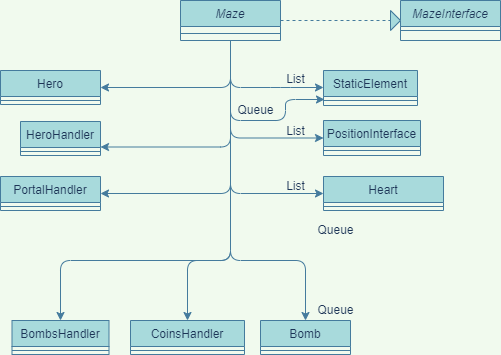

The diagram above was exported from draw.io. Its source (the exported page's mxGraphModel, read from the mxfile embedded in the PNG):
<mxGraphModel dx="585" dy="671" grid="1" gridSize="10" guides="1" tooltips="1" connect="1" arrows="1" fold="1" page="1" pageScale="1" pageWidth="827" pageHeight="1169" background="#F1FAEE" math="0" shadow="0">
  <root>
    <mxCell id="WIyWlLk6GJQsqaUBKTNV-0" />
    <mxCell id="WIyWlLk6GJQsqaUBKTNV-1" parent="WIyWlLk6GJQsqaUBKTNV-0" />
    <mxCell id="FnW6465f5pVvEPQKe3ME-66" style="edgeStyle=orthogonalEdgeStyle;curved=0;rounded=1;sketch=0;orthogonalLoop=1;jettySize=auto;html=1;fontColor=#1D3557;strokeColor=#457B9D;fillColor=#A8DADC;entryX=1;entryY=0.5;entryDx=0;entryDy=0;" edge="1" parent="WIyWlLk6GJQsqaUBKTNV-1" source="zkfFHV4jXpPFQw0GAbJ--0" target="FnW6465f5pVvEPQKe3ME-14">
      <mxGeometry relative="1" as="geometry">
        <mxPoint x="280" y="230" as="targetPoint" />
        <Array as="points">
          <mxPoint x="320" y="167" />
        </Array>
      </mxGeometry>
    </mxCell>
    <mxCell id="zkfFHV4jXpPFQw0GAbJ--0" value="Maze" style="swimlane;fontStyle=2;align=center;verticalAlign=top;childLayout=stackLayout;horizontal=1;startSize=26;horizontalStack=0;resizeParent=1;resizeLast=0;collapsible=1;marginBottom=0;rounded=0;shadow=0;strokeWidth=1;fillColor=#A8DADC;strokeColor=#457B9D;fontColor=#1D3557;" parent="WIyWlLk6GJQsqaUBKTNV-1" vertex="1">
      <mxGeometry x="270" y="80" width="100" height="40" as="geometry">
        <mxRectangle x="230" y="140" width="160" height="26" as="alternateBounds" />
      </mxGeometry>
    </mxCell>
    <mxCell id="zkfFHV4jXpPFQw0GAbJ--4" value="" style="line;html=1;strokeWidth=1;align=left;verticalAlign=middle;spacingTop=-1;spacingLeft=3;spacingRight=3;rotatable=0;labelPosition=right;points=[];portConstraint=eastwest;labelBackgroundColor=#F1FAEE;fillColor=#A8DADC;strokeColor=#457B9D;fontColor=#1D3557;" parent="zkfFHV4jXpPFQw0GAbJ--0" vertex="1">
      <mxGeometry y="26" width="100" height="14" as="geometry" />
    </mxCell>
    <mxCell id="zkfFHV4jXpPFQw0GAbJ--13" value="HeroHandler" style="swimlane;fontStyle=0;align=center;verticalAlign=top;childLayout=stackLayout;horizontal=1;startSize=26;horizontalStack=0;resizeParent=1;resizeLast=0;collapsible=1;marginBottom=0;rounded=0;shadow=0;strokeWidth=1;fillColor=#A8DADC;strokeColor=#457B9D;fontColor=#1D3557;" parent="WIyWlLk6GJQsqaUBKTNV-1" vertex="1">
      <mxGeometry x="110" y="201" width="80" height="34" as="geometry">
        <mxRectangle x="340" y="380" width="170" height="26" as="alternateBounds" />
      </mxGeometry>
    </mxCell>
    <mxCell id="zkfFHV4jXpPFQw0GAbJ--15" value="" style="line;html=1;strokeWidth=1;align=left;verticalAlign=middle;spacingTop=-1;spacingLeft=3;spacingRight=3;rotatable=0;labelPosition=right;points=[];portConstraint=eastwest;labelBackgroundColor=#F1FAEE;fillColor=#A8DADC;strokeColor=#457B9D;fontColor=#1D3557;" parent="zkfFHV4jXpPFQw0GAbJ--13" vertex="1">
      <mxGeometry y="26" width="80" height="8" as="geometry" />
    </mxCell>
    <mxCell id="FnW6465f5pVvEPQKe3ME-5" value="PortalHandler" style="swimlane;fontStyle=0;align=center;verticalAlign=top;childLayout=stackLayout;horizontal=1;startSize=26;horizontalStack=0;resizeParent=1;resizeLast=0;collapsible=1;marginBottom=0;rounded=0;shadow=0;strokeWidth=1;fillColor=#A8DADC;strokeColor=#457B9D;fontColor=#1D3557;" vertex="1" parent="WIyWlLk6GJQsqaUBKTNV-1">
      <mxGeometry x="90" y="256" width="100" height="34" as="geometry">
        <mxRectangle x="340" y="380" width="170" height="26" as="alternateBounds" />
      </mxGeometry>
    </mxCell>
    <mxCell id="FnW6465f5pVvEPQKe3ME-7" value="" style="line;html=1;strokeWidth=1;align=left;verticalAlign=middle;spacingTop=-1;spacingLeft=3;spacingRight=3;rotatable=0;labelPosition=right;points=[];portConstraint=eastwest;labelBackgroundColor=#F1FAEE;fillColor=#A8DADC;strokeColor=#457B9D;fontColor=#1D3557;" vertex="1" parent="FnW6465f5pVvEPQKe3ME-5">
      <mxGeometry y="26" width="100" height="8" as="geometry" />
    </mxCell>
    <mxCell id="FnW6465f5pVvEPQKe3ME-8" value="StaticElement" style="swimlane;fontStyle=0;align=center;verticalAlign=top;childLayout=stackLayout;horizontal=1;startSize=26;horizontalStack=0;resizeParent=1;resizeLast=0;collapsible=1;marginBottom=0;rounded=0;shadow=0;strokeWidth=1;fillColor=#A8DADC;strokeColor=#457B9D;fontColor=#1D3557;" vertex="1" parent="WIyWlLk6GJQsqaUBKTNV-1">
      <mxGeometry x="413" y="150" width="94" height="35" as="geometry">
        <mxRectangle x="130" y="380" width="160" height="26" as="alternateBounds" />
      </mxGeometry>
    </mxCell>
    <mxCell id="FnW6465f5pVvEPQKe3ME-9" value="" style="line;html=1;strokeWidth=1;align=left;verticalAlign=middle;spacingTop=-1;spacingLeft=3;spacingRight=3;rotatable=0;labelPosition=right;points=[];portConstraint=eastwest;labelBackgroundColor=#F1FAEE;fillColor=#A8DADC;strokeColor=#457B9D;fontColor=#1D3557;" vertex="1" parent="FnW6465f5pVvEPQKe3ME-8">
      <mxGeometry y="26" width="94" height="8" as="geometry" />
    </mxCell>
    <mxCell id="FnW6465f5pVvEPQKe3ME-89" style="edgeStyle=orthogonalEdgeStyle;curved=0;rounded=1;sketch=0;orthogonalLoop=1;jettySize=auto;html=1;fontColor=#1D3557;strokeColor=#457B9D;fillColor=#A8DADC;" edge="1" parent="FnW6465f5pVvEPQKe3ME-8">
      <mxGeometry relative="1" as="geometry">
        <mxPoint x="1" y="29" as="targetPoint" />
        <mxPoint x="-93" as="sourcePoint" />
        <Array as="points">
          <mxPoint x="-93" y="5" />
          <mxPoint x="-93" y="50" />
          <mxPoint x="-38" y="50" />
          <mxPoint x="-38" y="29" />
        </Array>
      </mxGeometry>
    </mxCell>
    <mxCell id="FnW6465f5pVvEPQKe3ME-14" value="Hero" style="swimlane;fontStyle=0;align=center;verticalAlign=top;childLayout=stackLayout;horizontal=1;startSize=26;horizontalStack=0;resizeParent=1;resizeLast=0;collapsible=1;marginBottom=0;rounded=0;shadow=0;strokeWidth=1;fillColor=#A8DADC;strokeColor=#457B9D;fontColor=#1D3557;" vertex="1" parent="WIyWlLk6GJQsqaUBKTNV-1">
      <mxGeometry x="90" y="150" width="100" height="34" as="geometry">
        <mxRectangle x="340" y="380" width="170" height="26" as="alternateBounds" />
      </mxGeometry>
    </mxCell>
    <mxCell id="FnW6465f5pVvEPQKe3ME-15" value="" style="line;html=1;strokeWidth=1;align=left;verticalAlign=middle;spacingTop=-1;spacingLeft=3;spacingRight=3;rotatable=0;labelPosition=right;points=[];portConstraint=eastwest;labelBackgroundColor=#F1FAEE;fillColor=#A8DADC;strokeColor=#457B9D;fontColor=#1D3557;" vertex="1" parent="FnW6465f5pVvEPQKe3ME-14">
      <mxGeometry y="26" width="100" height="8" as="geometry" />
    </mxCell>
    <mxCell id="FnW6465f5pVvEPQKe3ME-19" value="MazeInterface" style="swimlane;fontStyle=2;align=center;verticalAlign=top;childLayout=stackLayout;horizontal=1;startSize=26;horizontalStack=0;resizeParent=1;resizeLast=0;collapsible=1;marginBottom=0;rounded=0;shadow=0;strokeWidth=1;fillColor=#A8DADC;strokeColor=#457B9D;fontColor=#1D3557;" vertex="1" parent="WIyWlLk6GJQsqaUBKTNV-1">
      <mxGeometry x="490" y="80" width="100" height="40" as="geometry">
        <mxRectangle x="230" y="140" width="160" height="26" as="alternateBounds" />
      </mxGeometry>
    </mxCell>
    <mxCell id="FnW6465f5pVvEPQKe3ME-20" value="" style="line;html=1;strokeWidth=1;align=left;verticalAlign=middle;spacingTop=-1;spacingLeft=3;spacingRight=3;rotatable=0;labelPosition=right;points=[];portConstraint=eastwest;labelBackgroundColor=#F1FAEE;fillColor=#A8DADC;strokeColor=#457B9D;fontColor=#1D3557;" vertex="1" parent="FnW6465f5pVvEPQKe3ME-19">
      <mxGeometry y="26" width="100" height="8" as="geometry" />
    </mxCell>
    <mxCell id="FnW6465f5pVvEPQKe3ME-21" value="" style="endArrow=none;dashed=1;html=1;rounded=1;sketch=0;fontColor=#1D3557;strokeColor=#457B9D;fillColor=#A8DADC;curved=0;startArrow=none;" edge="1" parent="WIyWlLk6GJQsqaUBKTNV-1" source="FnW6465f5pVvEPQKe3ME-22">
      <mxGeometry width="50" height="50" relative="1" as="geometry">
        <mxPoint x="370" y="100" as="sourcePoint" />
        <mxPoint x="490" y="100" as="targetPoint" />
      </mxGeometry>
    </mxCell>
    <mxCell id="FnW6465f5pVvEPQKe3ME-22" value="" style="triangle;whiteSpace=wrap;html=1;rounded=0;sketch=0;fontColor=#1D3557;strokeColor=#457B9D;fillColor=#A8DADC;" vertex="1" parent="WIyWlLk6GJQsqaUBKTNV-1">
      <mxGeometry x="480" y="90" width="10" height="20" as="geometry" />
    </mxCell>
    <mxCell id="FnW6465f5pVvEPQKe3ME-26" value="" style="endArrow=none;dashed=1;html=1;rounded=1;sketch=0;fontColor=#1D3557;strokeColor=#457B9D;fillColor=#A8DADC;curved=0;" edge="1" parent="WIyWlLk6GJQsqaUBKTNV-1" target="FnW6465f5pVvEPQKe3ME-22">
      <mxGeometry width="50" height="50" relative="1" as="geometry">
        <mxPoint x="370" y="100" as="sourcePoint" />
        <mxPoint x="490" y="100" as="targetPoint" />
      </mxGeometry>
    </mxCell>
    <mxCell id="FnW6465f5pVvEPQKe3ME-27" value="CoinsHandler" style="swimlane;fontStyle=0;align=center;verticalAlign=top;childLayout=stackLayout;horizontal=1;startSize=26;horizontalStack=0;resizeParent=1;resizeLast=0;collapsible=1;marginBottom=0;rounded=0;shadow=0;strokeWidth=1;fillColor=#A8DADC;strokeColor=#457B9D;fontColor=#1D3557;" vertex="1" parent="WIyWlLk6GJQsqaUBKTNV-1">
      <mxGeometry x="220" y="400" width="114" height="34" as="geometry">
        <mxRectangle x="340" y="380" width="170" height="26" as="alternateBounds" />
      </mxGeometry>
    </mxCell>
    <mxCell id="FnW6465f5pVvEPQKe3ME-28" value="" style="line;html=1;strokeWidth=1;align=left;verticalAlign=middle;spacingTop=-1;spacingLeft=3;spacingRight=3;rotatable=0;labelPosition=right;points=[];portConstraint=eastwest;labelBackgroundColor=#F1FAEE;fillColor=#A8DADC;strokeColor=#457B9D;fontColor=#1D3557;" vertex="1" parent="FnW6465f5pVvEPQKe3ME-27">
      <mxGeometry y="26" width="114" height="8" as="geometry" />
    </mxCell>
    <mxCell id="FnW6465f5pVvEPQKe3ME-33" value="Heart" style="swimlane;fontStyle=0;align=center;verticalAlign=top;childLayout=stackLayout;horizontal=1;startSize=26;horizontalStack=0;resizeParent=1;resizeLast=0;collapsible=1;marginBottom=0;rounded=0;shadow=0;strokeWidth=1;fillColor=#A8DADC;strokeColor=#457B9D;fontColor=#1D3557;" vertex="1" parent="WIyWlLk6GJQsqaUBKTNV-1">
      <mxGeometry x="413" y="256" width="120" height="34" as="geometry">
        <mxRectangle x="340" y="380" width="170" height="26" as="alternateBounds" />
      </mxGeometry>
    </mxCell>
    <mxCell id="FnW6465f5pVvEPQKe3ME-34" value="" style="line;html=1;strokeWidth=1;align=left;verticalAlign=middle;spacingTop=-1;spacingLeft=3;spacingRight=3;rotatable=0;labelPosition=right;points=[];portConstraint=eastwest;labelBackgroundColor=#F1FAEE;fillColor=#A8DADC;strokeColor=#457B9D;fontColor=#1D3557;" vertex="1" parent="FnW6465f5pVvEPQKe3ME-33">
      <mxGeometry y="26" width="120" height="8" as="geometry" />
    </mxCell>
    <mxCell id="FnW6465f5pVvEPQKe3ME-42" value="BombsHandler" style="swimlane;fontStyle=0;align=center;verticalAlign=top;childLayout=stackLayout;horizontal=1;startSize=26;horizontalStack=0;resizeParent=1;resizeLast=0;collapsible=1;marginBottom=0;rounded=0;shadow=0;strokeWidth=1;fillColor=#A8DADC;strokeColor=#457B9D;fontColor=#1D3557;" vertex="1" parent="WIyWlLk6GJQsqaUBKTNV-1">
      <mxGeometry x="101.5" y="400" width="97" height="34" as="geometry">
        <mxRectangle x="340" y="380" width="170" height="26" as="alternateBounds" />
      </mxGeometry>
    </mxCell>
    <mxCell id="FnW6465f5pVvEPQKe3ME-43" value="" style="line;html=1;strokeWidth=1;align=left;verticalAlign=middle;spacingTop=-1;spacingLeft=3;spacingRight=3;rotatable=0;labelPosition=right;points=[];portConstraint=eastwest;labelBackgroundColor=#F1FAEE;fillColor=#A8DADC;strokeColor=#457B9D;fontColor=#1D3557;" vertex="1" parent="FnW6465f5pVvEPQKe3ME-42">
      <mxGeometry y="26" width="97" height="8" as="geometry" />
    </mxCell>
    <mxCell id="FnW6465f5pVvEPQKe3ME-64" value="PositionInterface" style="swimlane;fontStyle=0;align=center;verticalAlign=top;childLayout=stackLayout;horizontal=1;startSize=26;horizontalStack=0;resizeParent=1;resizeLast=0;collapsible=1;marginBottom=0;rounded=0;shadow=0;strokeWidth=1;fillColor=#A8DADC;strokeColor=#457B9D;fontColor=#1D3557;" vertex="1" parent="WIyWlLk6GJQsqaUBKTNV-1">
      <mxGeometry x="413" y="200" width="97" height="35" as="geometry">
        <mxRectangle x="130" y="380" width="160" height="26" as="alternateBounds" />
      </mxGeometry>
    </mxCell>
    <mxCell id="FnW6465f5pVvEPQKe3ME-65" value="" style="line;html=1;strokeWidth=1;align=left;verticalAlign=middle;spacingTop=-1;spacingLeft=3;spacingRight=3;rotatable=0;labelPosition=right;points=[];portConstraint=eastwest;labelBackgroundColor=#F1FAEE;fillColor=#A8DADC;strokeColor=#457B9D;fontColor=#1D3557;" vertex="1" parent="FnW6465f5pVvEPQKe3ME-64">
      <mxGeometry y="26" width="97" height="8" as="geometry" />
    </mxCell>
    <mxCell id="FnW6465f5pVvEPQKe3ME-67" style="edgeStyle=orthogonalEdgeStyle;curved=0;rounded=1;sketch=0;orthogonalLoop=1;jettySize=auto;html=1;fontColor=#1D3557;strokeColor=#457B9D;fillColor=#A8DADC;entryX=1;entryY=0.75;entryDx=0;entryDy=0;" edge="1" parent="WIyWlLk6GJQsqaUBKTNV-1" target="zkfFHV4jXpPFQw0GAbJ--13">
      <mxGeometry relative="1" as="geometry">
        <mxPoint x="200" y="177.0000000000001" as="targetPoint" />
        <mxPoint x="320" y="130" as="sourcePoint" />
        <Array as="points">
          <mxPoint x="320" y="227" />
        </Array>
      </mxGeometry>
    </mxCell>
    <mxCell id="FnW6465f5pVvEPQKe3ME-69" style="edgeStyle=orthogonalEdgeStyle;curved=0;rounded=1;sketch=0;orthogonalLoop=1;jettySize=auto;html=1;fontColor=#1D3557;strokeColor=#457B9D;fillColor=#A8DADC;entryX=1;entryY=0.5;entryDx=0;entryDy=0;" edge="1" parent="WIyWlLk6GJQsqaUBKTNV-1" target="FnW6465f5pVvEPQKe3ME-5">
      <mxGeometry relative="1" as="geometry">
        <mxPoint x="220" y="280" as="targetPoint" />
        <mxPoint x="320" y="138.5" as="sourcePoint" />
        <Array as="points">
          <mxPoint x="320" y="273" />
        </Array>
      </mxGeometry>
    </mxCell>
    <mxCell id="FnW6465f5pVvEPQKe3ME-73" style="edgeStyle=orthogonalEdgeStyle;curved=0;rounded=1;sketch=0;orthogonalLoop=1;jettySize=auto;html=1;fontColor=#1D3557;strokeColor=#457B9D;fillColor=#A8DADC;entryX=0.5;entryY=0;entryDx=0;entryDy=0;" edge="1" parent="WIyWlLk6GJQsqaUBKTNV-1" target="FnW6465f5pVvEPQKe3ME-42">
      <mxGeometry relative="1" as="geometry">
        <mxPoint x="190" y="290" as="targetPoint" />
        <mxPoint x="320" y="155.5" as="sourcePoint" />
        <Array as="points">
          <mxPoint x="320" y="340" />
          <mxPoint x="150" y="340" />
        </Array>
      </mxGeometry>
    </mxCell>
    <mxCell id="FnW6465f5pVvEPQKe3ME-74" style="edgeStyle=orthogonalEdgeStyle;curved=0;rounded=1;sketch=0;orthogonalLoop=1;jettySize=auto;html=1;fontColor=#1D3557;strokeColor=#457B9D;fillColor=#A8DADC;entryX=0.5;entryY=0;entryDx=0;entryDy=0;" edge="1" parent="WIyWlLk6GJQsqaUBKTNV-1" target="FnW6465f5pVvEPQKe3ME-27">
      <mxGeometry relative="1" as="geometry">
        <mxPoint x="190" y="285.25" as="targetPoint" />
        <mxPoint x="320" y="150.75" as="sourcePoint" />
        <Array as="points">
          <mxPoint x="320" y="340" />
          <mxPoint x="277" y="340" />
        </Array>
      </mxGeometry>
    </mxCell>
    <mxCell id="FnW6465f5pVvEPQKe3ME-75" style="edgeStyle=orthogonalEdgeStyle;curved=0;rounded=1;sketch=0;orthogonalLoop=1;jettySize=auto;html=1;fontColor=#1D3557;strokeColor=#457B9D;fillColor=#A8DADC;entryX=0;entryY=0.5;entryDx=0;entryDy=0;" edge="1" parent="WIyWlLk6GJQsqaUBKTNV-1" target="FnW6465f5pVvEPQKe3ME-33">
      <mxGeometry relative="1" as="geometry">
        <mxPoint x="380" y="260" as="targetPoint" />
        <mxPoint x="320" y="160" as="sourcePoint" />
        <Array as="points">
          <mxPoint x="320" y="273" />
        </Array>
      </mxGeometry>
    </mxCell>
    <mxCell id="FnW6465f5pVvEPQKe3ME-76" style="edgeStyle=orthogonalEdgeStyle;curved=0;rounded=1;sketch=0;orthogonalLoop=1;jettySize=auto;html=1;fontColor=#1D3557;strokeColor=#457B9D;fillColor=#A8DADC;entryX=0;entryY=0.5;entryDx=0;entryDy=0;" edge="1" parent="WIyWlLk6GJQsqaUBKTNV-1" target="FnW6465f5pVvEPQKe3ME-64">
      <mxGeometry relative="1" as="geometry">
        <mxPoint x="190" y="304.5" as="targetPoint" />
        <mxPoint x="320" y="170" as="sourcePoint" />
        <Array as="points">
          <mxPoint x="320" y="218" />
        </Array>
      </mxGeometry>
    </mxCell>
    <mxCell id="FnW6465f5pVvEPQKe3ME-77" style="edgeStyle=orthogonalEdgeStyle;curved=0;rounded=1;sketch=0;orthogonalLoop=1;jettySize=auto;html=1;fontColor=#1D3557;strokeColor=#457B9D;fillColor=#A8DADC;" edge="1" parent="WIyWlLk6GJQsqaUBKTNV-1">
      <mxGeometry relative="1" as="geometry">
        <mxPoint x="413" y="167" as="targetPoint" />
        <mxPoint x="320" y="121.46" as="sourcePoint" />
        <Array as="points">
          <mxPoint x="320" y="167" />
          <mxPoint x="370" y="167" />
        </Array>
      </mxGeometry>
    </mxCell>
    <mxCell id="FnW6465f5pVvEPQKe3ME-80" value="Bomb" style="swimlane;fontStyle=0;align=center;verticalAlign=top;childLayout=stackLayout;horizontal=1;startSize=26;horizontalStack=0;resizeParent=1;resizeLast=0;collapsible=1;marginBottom=0;rounded=0;shadow=0;strokeWidth=1;fillColor=#A8DADC;strokeColor=#457B9D;fontColor=#1D3557;" vertex="1" parent="WIyWlLk6GJQsqaUBKTNV-1">
      <mxGeometry x="350" y="400" width="90" height="34" as="geometry">
        <mxRectangle x="340" y="380" width="170" height="26" as="alternateBounds" />
      </mxGeometry>
    </mxCell>
    <mxCell id="FnW6465f5pVvEPQKe3ME-81" value="" style="line;html=1;strokeWidth=1;align=left;verticalAlign=middle;spacingTop=-1;spacingLeft=3;spacingRight=3;rotatable=0;labelPosition=right;points=[];portConstraint=eastwest;labelBackgroundColor=#F1FAEE;fillColor=#A8DADC;strokeColor=#457B9D;fontColor=#1D3557;" vertex="1" parent="FnW6465f5pVvEPQKe3ME-80">
      <mxGeometry y="26" width="90" height="8" as="geometry" />
    </mxCell>
    <mxCell id="FnW6465f5pVvEPQKe3ME-82" style="edgeStyle=orthogonalEdgeStyle;curved=0;rounded=1;sketch=0;orthogonalLoop=1;jettySize=auto;html=1;fontColor=#1D3557;strokeColor=#457B9D;fillColor=#A8DADC;entryX=0.5;entryY=0;entryDx=0;entryDy=0;" edge="1" parent="WIyWlLk6GJQsqaUBKTNV-1" target="FnW6465f5pVvEPQKe3ME-80">
      <mxGeometry relative="1" as="geometry">
        <mxPoint x="344" y="400" as="targetPoint" />
        <mxPoint x="320" y="140" as="sourcePoint" />
        <Array as="points">
          <mxPoint x="320" y="340" />
          <mxPoint x="395" y="340" />
        </Array>
      </mxGeometry>
    </mxCell>
    <mxCell id="FnW6465f5pVvEPQKe3ME-83" value="List" style="text;html=1;align=center;verticalAlign=middle;resizable=0;points=[];autosize=1;strokeColor=none;fillColor=none;fontColor=#1D3557;" vertex="1" parent="WIyWlLk6GJQsqaUBKTNV-1">
      <mxGeometry x="370" y="149" width="30" height="20" as="geometry" />
    </mxCell>
    <mxCell id="FnW6465f5pVvEPQKe3ME-85" value="List" style="text;html=1;align=center;verticalAlign=middle;resizable=0;points=[];autosize=1;strokeColor=none;fillColor=none;fontColor=#1D3557;" vertex="1" parent="WIyWlLk6GJQsqaUBKTNV-1">
      <mxGeometry x="370" y="201" width="30" height="20" as="geometry" />
    </mxCell>
    <mxCell id="FnW6465f5pVvEPQKe3ME-86" value="List" style="text;html=1;align=center;verticalAlign=middle;resizable=0;points=[];autosize=1;strokeColor=none;fillColor=none;fontColor=#1D3557;" vertex="1" parent="WIyWlLk6GJQsqaUBKTNV-1">
      <mxGeometry x="370" y="256" width="30" height="20" as="geometry" />
    </mxCell>
    <mxCell id="FnW6465f5pVvEPQKe3ME-87" value="Queue" style="text;html=1;align=center;verticalAlign=middle;resizable=0;points=[];autosize=1;strokeColor=none;fillColor=none;fontColor=#1D3557;" vertex="1" parent="WIyWlLk6GJQsqaUBKTNV-1">
      <mxGeometry x="400" y="380" width="50" height="20" as="geometry" />
    </mxCell>
    <mxCell id="FnW6465f5pVvEPQKe3ME-88" value="Queue" style="text;html=1;align=center;verticalAlign=middle;resizable=0;points=[];autosize=1;strokeColor=none;fillColor=none;fontColor=#1D3557;" vertex="1" parent="WIyWlLk6GJQsqaUBKTNV-1">
      <mxGeometry x="400" y="300" width="50" height="20" as="geometry" />
    </mxCell>
    <mxCell id="FnW6465f5pVvEPQKe3ME-90" value="Queue" style="text;html=1;align=center;verticalAlign=middle;resizable=0;points=[];autosize=1;strokeColor=none;fillColor=none;fontColor=#1D3557;" vertex="1" parent="WIyWlLk6GJQsqaUBKTNV-1">
      <mxGeometry x="320" y="180" width="50" height="20" as="geometry" />
    </mxCell>
  </root>
</mxGraphModel>